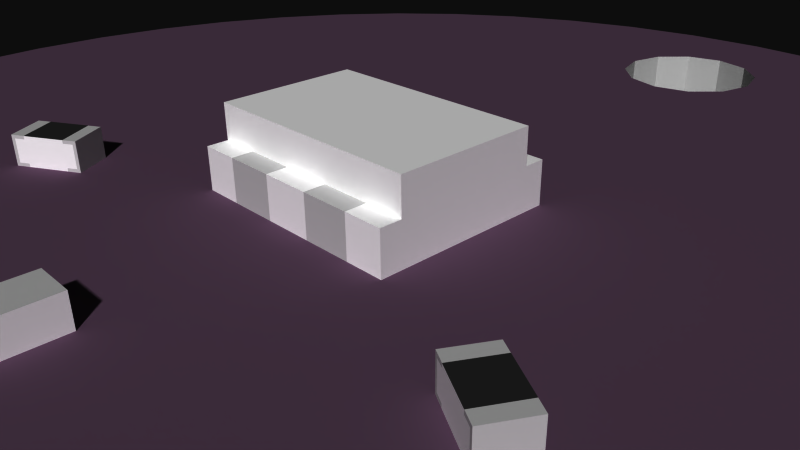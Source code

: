 # Source: SparkFun_LilyPad_Tricolor-LED.blend  (saved by Blender 2.72.0; exported with 4.5.12 LTS)
import bpy
from mathutils import Matrix  # noqa: F401  (used for matrix-valued properties, if any)

bpy.ops.wm.read_factory_settings(use_empty=True)
scene = bpy.context.scene
scene.name = 'Scene'

# ---- collections
col_collection_1 = bpy.data.collections.new('Collection 1'); scene.collection.children.link(col_collection_1)

# ---- materials (node trees are filled in below, after node groups)
mat_frontcolor = bpy.data.materials.new('FrontColor')
mat_frontcolor.alpha_threshold = 0.0
mat_frontcolor.use_transparent_shadow = False
mat_frontcolor.diffuse_color = (1.0, 1.0, 1.0, 1.0)
mat_frontcolor.specular_color = (0.33, 0.33, 0.33)
mat_frontcolor.roughness = 0.5
mat_m_0131_silver = bpy.data.materials.new('M_0131_Silver')
mat_m_0131_silver.alpha_threshold = 0.0
mat_m_0131_silver.use_transparent_shadow = False
mat_m_0131_silver.diffuse_color = (0.7529, 0.7529, 0.7529, 1.0)
mat_m_0131_silver.specular_color = (0.33, 0.33, 0.33)
mat_m_0131_silver.roughness = 0.5
mat_m_0128_white = bpy.data.materials.new('M_0128_White')
mat_m_0128_white.alpha_threshold = 0.0
mat_m_0128_white.use_transparent_shadow = False
mat_m_0128_white.diffuse_color = (1.0, 1.0, 1.0, 1.0)
mat_m_0128_white.specular_color = (0.33, 0.33, 0.33)
mat_m_0128_white.roughness = 0.5
mat_m_0136_charcoal = bpy.data.materials.new('M_0136_Charcoal')
mat_m_0136_charcoal.alpha_threshold = 0.0
mat_m_0136_charcoal.use_transparent_shadow = False
mat_m_0136_charcoal.diffuse_color = (0.1373, 0.1373, 0.1373, 1.0)
mat_m_0136_charcoal.specular_color = (0.33, 0.33, 0.33)
mat_m_0136_charcoal.roughness = 0.5
mat_sparkfun_lilypad_tricolor_led_bottom_board = bpy.data.materials.new('SparkFun_LilyPad_Tricolor_LED_bottom_board')
mat_sparkfun_lilypad_tricolor_led_bottom_board.alpha_threshold = 0.0
mat_sparkfun_lilypad_tricolor_led_bottom_board.use_transparent_shadow = False
mat_sparkfun_lilypad_tricolor_led_bottom_board.diffuse_color = (0.3216, 0.2235, 0.3098, 1.0)
mat_sparkfun_lilypad_tricolor_led_bottom_board.specular_color = (0.33, 0.33, 0.33)
mat_sparkfun_lilypad_tricolor_led_bottom_board.roughness = 0.5
mat_sparkfun_lilypad_tricolor_led_top_board = bpy.data.materials.new('SparkFun_LilyPad_Tricolor_LED_top_board')
mat_sparkfun_lilypad_tricolor_led_top_board.alpha_threshold = 0.0
mat_sparkfun_lilypad_tricolor_led_top_board.use_transparent_shadow = False
mat_sparkfun_lilypad_tricolor_led_top_board.diffuse_color = (0.3412, 0.251, 0.3333, 1.0)
mat_sparkfun_lilypad_tricolor_led_top_board.specular_color = (0.33, 0.33, 0.33)
mat_sparkfun_lilypad_tricolor_led_top_board.roughness = 0.5
mat_mat_board = bpy.data.materials.new('mat_board')
mat_mat_board.alpha_threshold = 0.0
mat_mat_board.use_transparent_shadow = False
mat_mat_board.diffuse_color = (0.251, 0.1412, 0.2392, 1.0)
mat_mat_board.specular_color = (0.33, 0.33, 0.33)
mat_mat_board.roughness = 0.5
mat_element = bpy.data.materials.new('element')
mat_element.alpha_threshold = 0.0
mat_element.use_transparent_shadow = False
mat_element.diffuse_color = (0.7529, 0.7529, 0.7529, 1.0)
mat_element.specular_color = (0.33, 0.33, 0.33)
mat_element.roughness = 0.5

# ---- material node trees

# ---- world
world_world = bpy.data.worlds.new('World'); scene.world = world_world
world_world.color = (0.05088, 0.05088, 0.05088)
world_world.use_sun_shadow = False
world_world.sun_shadow_jitter_overblur = 0.0
world_world.cycles.sampling_method = 'MANUAL'
world_world.cycles.sample_map_resolution = 256

# ---- cameras
cam_camera = bpy.data.cameras.new('Camera')
cam_camera.clip_end = 100.0
cam_camera.lens = 35.0
cam_camera.sensor_width = 32.0
cam_camera.sensor_height = 18.0
cam_camera.ortho_scale = 7.314
cam_camera.dof.focus_distance = 0.0
cam_camera.dof.aperture_fstop = 128.0

# ---- meshes
me_mesh5_g_0402_res3_model = bpy.data.meshes.new('Mesh5 G_0402_RES3 Model')
me_mesh5_g_0402_res3_model.from_pydata([(4.305, 1.25, 2.149), (4.478, 1.25, 2.249), (4.478, 0.8, 2.249), (4.305, 0.8, 2.149), (4.305, 0.85, 2.149), (4.435, 0.85, 2.224), (4.435, 1.2, 2.224), (4.305, 1.2, 2.149), (4.015, 1.25, 2.651), (4.188, 1.25, 2.751), (3.785, 1.25, 1.849), (3.495, 1.25, 2.351), (3.785, 0.8, 1.849), (3.785, 0.85, 1.849), (3.655, 0.85, 1.774), (3.655, 1.2, 1.774), (3.785, 1.2, 1.849), (4.015, 0.8, 2.651), (3.495, 0.8, 2.351), (3.495, 1.2, 2.351), (3.365, 1.2, 2.276), (3.365, 0.85, 2.276), (3.495, 0.85, 2.351), (4.015, 0.85, 2.651), (4.145, 0.85, 2.726), (4.145, 1.2, 2.726), (4.015, 1.2, 2.651), (3.322, 1.25, 2.251), (3.322, 0.8, 2.251), (3.612, 1.25, 1.749), (3.612, 0.8, 1.749), (4.188, 0.8, 2.751)], [], [(0, 8, 9, 1), (0, 10, 11, 8), (17, 18, 12, 3), (27, 11, 10, 29), (30, 12, 18, 28), (28, 27, 29, 30), (31, 17, 3, 2), (31, 2, 1, 9), (25, 24, 23, 17, 31, 9, 8, 26), (1, 2, 3, 4, 5, 6, 7, 0), (27, 28, 18, 22, 21, 20, 19, 11), (12, 30, 29, 10, 16, 15, 14, 13), (7, 6, 5, 4, 3, 12, 13, 14, 15, 16, 10, 0), (25, 26, 8, 11, 19, 20, 21, 22, 18, 17, 23, 24)])
me_mesh5_g_0402_res3_model.polygons.foreach_set('material_index', [1, 3, 3, 1, 1, 1, 1, 1, 1, 1, 1, 1, 2, 0])
_uv = me_mesh5_g_0402_res3_model.uv_layers.new(name='UVMap')
_uv.uv.foreach_set('vector', [-11.81, -11.42, -11.81, 11.42, -19.68, 11.42, -19.68, -11.42, -11.81, -11.42, 11.81, -11.42, 11.81, 11.42, -11.81, 11.42, 11.81, 11.42, -11.81, 11.42, -11.81, -11.42, 11.81, -11.42, 19.68, 11.42, 11.81, 11.42, 11.81, -11.42, 19.68, -11.42, -19.68, -11.42, -11.81, -11.42, -11.81, 11.42, -19.68, 11.42, 11.42, 0.0, 11.42, 17.72, -11.42, 17.72, -11.42, 0.0, 19.68, 11.42, 11.81, 11.42, 11.81, -11.42, 19.68, -11.42, -11.42, 0.0, 11.42, 0.0, 11.42, 17.72, -11.42, 17.72, 17.72, 15.75, 17.72, 1.969, 11.81, 1.969, 11.81, 0.0, 19.68, 0.0, 19.68, 17.72, 11.81, 17.72, 11.81, 15.75, -19.68, 17.72, -19.68, 0.0, -11.81, 0.0, -11.81, 1.969, -17.72, 1.969, -17.72, 15.75, -11.81, 15.75, -11.81, 17.72, -19.68, 17.72, -19.68, 0.0, -11.81, 0.0, -11.81, 1.969, -17.72, 1.969, -17.72, 15.75, -11.81, 15.75, -11.81, 17.72, 11.81, 0.0, 19.68, 0.0, 19.68, 17.72, 11.81, 17.72, 11.81, 15.75, 17.72, 15.75, 17.72, 1.969, 11.81, 1.969, -11.81, 15.75, -17.72, 15.75, -17.72, 1.969, -11.81, 1.969, -11.81, 0.0, 11.81, 0.0, 11.81, 1.969, 17.72, 1.969, 17.72, 15.75, 11.81, 15.75, 11.81, 17.72, -11.81, 17.72, 17.72, 15.75, 11.81, 15.75, 11.81, 17.72, -11.81, 17.72, -11.81, 15.75, -17.72, 15.75, -17.72, 1.969, -11.81, 1.969, -11.81, -1.159e-30, 11.81, -1.159e-30, 11.81, 1.969, 17.72, 1.969])
me_mesh5_g_0402_res3_model.materials.append(mat_frontcolor)
me_mesh5_g_0402_res3_model.materials.append(mat_m_0131_silver)
me_mesh5_g_0402_res3_model.materials.append(mat_m_0128_white)
me_mesh5_g_0402_res3_model.materials.append(mat_m_0136_charcoal)
me_mesh5_g_0402_res3_model.use_remesh_preserve_volume = False
me_mesh5_g_0402_res3_model.use_remesh_preserve_attributes = False
me_mesh5_g_0402_res3_model.use_mirror_vertex_groups = False
me_mesh5_g_0402_res3_model.update()
me_mesh1_pcbgroup_model = bpy.data.meshes.new('Mesh1 pcbgroup Model')
me_mesh1_pcbgroup_model.from_pydata([(3.827, 0.8, 9.239), (2.588, 0.8, 9.659), (2.588, -0.8, 9.659), (3.827, -0.8, 9.239), (3.827, 0.8, -9.239), (2.588, 0.8, -9.659), (1.305, 0.8, 9.914), (1.305, 0.8, -9.914), (1.1, 0.8, -7.493), (1.1, 0.8, 7.493), (0.9526, 0.8, 8.043), (0.55, 0.8, 8.446), (7.219e-15, 0.8, 10.0), (0.0, 0.8, 8.593), (-0.55, 0.8, 8.446), (-0.9526, 0.8, 8.043), (-1.305, 0.8, 9.914), (-1.1, 0.8, 7.493), (-0.9526, -0.8, 8.043), (-1.1, -0.8, 7.493), (-0.55, -0.8, 8.446), (0.0, -0.8, 8.593), (0.55, -0.8, 8.446), (0.9526, -0.8, 8.043), (1.1, -0.8, 7.493), (0.9526, 0.8, 6.943), (0.9526, -0.8, 6.943), (0.9526, 0.8, -6.943), (0.55, 0.8, 6.54), (0.55, 0.8, -6.54), (0.0, 0.8, -6.393), (0.0, 0.8, 6.393), (-0.55, 0.8, -6.54), (-0.55, 0.8, 6.54), (-0.9526, 0.8, -6.943), (-0.9526, 0.8, 6.943), (-1.1, 0.8, -7.493), (-1.305, 0.8, -9.914), (-2.588, 0.8, 9.659), (-2.588, 0.8, -9.659), (-3.827, 0.8, 9.239), (-3.827, 0.8, -9.239), (-5.0, 0.8, 8.66), (-5.0, 0.8, -8.66), (-5.402, 0.8, 3.759), (-5.549, 0.8, 4.309), (-5.952, 0.8, 4.712), (-6.088, 0.8, 7.934), (-6.502, 0.8, 4.859), (-7.052, 0.8, 4.712), (-7.071, 0.8, 7.071), (-7.455, 0.8, 4.309), (-7.602, 0.8, 3.759), (-7.934, 0.8, 6.088), (-7.071, 0.8, -7.071), (-7.934, 0.8, -6.088), (-8.66, 0.8, 5.0), (-8.66, 0.8, -5.0), (-9.239, 0.8, 3.827), (-9.239, 0.8, -3.827), (-9.659, 0.8, 2.588), (-9.659, 0.8, -2.588), (-9.914, 0.8, -1.305), (-9.914, 0.8, 1.305), (-10.0, 0.8, 7.219e-15), (-9.914, -0.8, -1.305), (-10.0, -0.8, 7.219e-15), (-9.659, -0.8, -2.588), (-9.239, -0.8, -3.827), (-8.66, -0.8, -5.0), (-7.934, -0.8, -6.088), (-7.071, -0.8, -7.071), (-6.088, 0.8, -7.934), (-6.088, -0.8, -7.934), (-7.052, 0.8, 2.806), (-7.455, 0.8, 3.209), (-7.602, -0.8, 3.759), (-7.455, -0.8, 3.209), (-7.455, -0.8, 4.309), (-7.052, -0.8, 4.712), (-6.502, -0.8, 4.859), (-5.952, -0.8, 4.712), (-5.549, -0.8, 4.309), (-5.402, -0.8, 3.759), (-5.549, 0.8, 3.209), (-5.549, -0.8, 3.209), (-5.952, 0.8, 2.806), (-6.502, 0.8, 2.659), (-7.052, -0.8, 2.806), (-6.502, -0.8, 2.659), (-7.934, -0.8, 6.088), (-8.66, -0.8, 5.0), (-9.239, -0.8, 3.827), (-9.659, -0.8, 2.588), (-9.914, -0.8, 1.305), (-7.071, -0.8, 7.071), (-6.088, -0.8, 7.934), (-5.0, -0.8, 8.66), (-5.0, -0.8, -8.66), (-5.952, -0.8, 2.806), (-3.827, -0.8, -9.239), (-2.588, -0.8, -9.659), (-1.305, -0.8, -9.914), (-1.444e-14, 0.8, -10.0), (-1.444e-14, -0.8, -10.0), (-0.9526, 0.8, -8.043), (-1.1, -0.8, -7.493), (-0.9526, -0.8, -8.043), (-0.9526, -0.8, -6.943), (-0.55, -0.8, -6.54), (0.0, -0.8, -6.393), (0.55, -0.8, -6.54), (0.9526, -0.8, -6.943), (1.1, -0.8, -7.493), (0.9526, 0.8, -8.043), (0.9526, -0.8, -8.043), (0.55, 0.8, -8.446), (0.0, 0.8, -8.593), (-0.55, 0.8, -8.446), (-0.55, -0.8, -8.446), (-1.305, -0.8, 9.914), (-2.588, -0.8, 9.659), (-3.827, -0.8, 9.239), (7.219e-15, -0.8, 10.0), (-0.9526, -0.8, 6.943), (-0.55, -0.8, 6.54), (0.0, -0.8, 6.393), (0.55, -0.8, 6.54), (1.305, -0.8, -9.914), (0.55, -0.8, -8.446), (0.0, -0.8, -8.593), (2.588, -0.8, -9.659), (3.827, -0.8, -9.239), (5.0, 0.8, -8.66), (5.0, -0.8, -8.66), (5.0, 0.8, 8.66), (5.0, -0.8, 8.66), (1.305, -0.8, 9.914), (6.088, -0.8, -7.934), (6.088, 0.8, -7.934), (5.402, 0.8, 3.759), (6.088, 0.8, 7.934), (5.549, 0.8, 4.309), (5.952, 0.8, 4.712), (6.502, 0.8, 4.859), (7.071, 0.8, 7.071), (6.088, -0.8, 7.934), (7.071, -0.8, 7.071), (5.402, -0.8, 3.759), (5.549, -0.8, 4.309), (5.952, -0.8, 4.712), (6.502, -0.8, 4.859), (7.052, 0.8, 4.712), (7.052, -0.8, 4.712), (7.455, 0.8, 4.309), (7.934, 0.8, 6.088), (7.934, -0.8, 6.088), (7.455, -0.8, 4.309), (7.602, 0.8, 3.759), (7.602, -0.8, 3.759), (7.934, 0.8, -6.088), (8.66, 0.8, -5.0), (8.66, 0.8, 5.0), (8.66, -0.8, 5.0), (8.66, -0.8, -5.0), (7.934, -0.8, -6.088), (7.455, -0.8, 3.209), (7.071, -0.8, -7.071), (7.052, -0.8, 2.806), (6.502, -0.8, 2.659), (5.952, -0.8, 2.806), (5.549, -0.8, 3.209), (5.549, 0.8, 3.209), (5.952, 0.8, 2.806), (6.502, 0.8, 2.659), (7.071, 0.8, -7.071), (7.052, 0.8, 2.806), (7.455, 0.8, 3.209), (9.239, 0.8, -3.827), (9.239, -0.8, -3.827), (9.239, 0.8, 3.827), (9.239, -0.8, 3.827), (9.659, -0.8, -2.588), (9.659, 0.8, -2.588), (9.659, 0.8, 2.588), (9.659, -0.8, 2.588), (9.914, -0.8, -1.305), (9.914, 0.8, -1.305), (9.914, 0.8, 1.305), (9.914, -0.8, 1.305), (10.0, -0.8, -1.588e-14), (10.0, 0.8, -1.588e-14)], [], [(0, 1, 2, 3), (1, 0, 4), (5, 1, 4), (5, 6, 1), (7, 6, 5), (8, 6, 7), (9, 6, 8), (10, 6, 9), (11, 6, 10), (11, 12, 6), (13, 12, 11), (14, 12, 13), (15, 12, 14), (15, 16, 12), (16, 15, 17), (17, 15, 18, 19), (15, 14, 20, 18), (14, 13, 21, 20), (13, 11, 22, 21), (11, 10, 23, 22), (10, 9, 24, 23), (9, 25, 26, 24), (27, 25, 9), (27, 28, 25), (29, 28, 27), (30, 28, 29), (30, 31, 28), (32, 31, 30), (32, 33, 31), (34, 33, 32), (34, 35, 33), (36, 35, 34), (35, 36, 17), (36, 16, 17), (37, 16, 36), (37, 38, 16), (39, 38, 37), (39, 40, 38), (41, 40, 39), (41, 42, 40), (43, 42, 41), (44, 42, 43), (45, 42, 44), (46, 42, 45), (46, 47, 42), (48, 47, 46), (49, 47, 48), (49, 50, 47), (51, 50, 49), (52, 50, 51), (50, 52, 53), (54, 53, 52), (55, 53, 54), (55, 56, 53), (57, 56, 55), (57, 58, 56), (59, 58, 57), (59, 60, 58), (61, 60, 59), (62, 60, 61), (62, 63, 60), (63, 62, 64), (64, 62, 65, 66), (62, 61, 67, 65), (61, 59, 68, 67), (59, 57, 69, 68), (57, 55, 70, 69), (55, 54, 71, 70), (54, 72, 73, 71), (54, 74, 72), (54, 75, 74), (54, 52, 75), (75, 52, 76, 77), (52, 51, 78, 76), (51, 49, 79, 78), (49, 48, 80, 79), (48, 46, 81, 80), (46, 45, 82, 81), (45, 44, 83, 82), (44, 84, 85, 83), (43, 84, 44), (43, 86, 84), (72, 86, 43), (72, 87, 86), (72, 74, 87), (87, 74, 88, 89), (74, 75, 77, 88), (77, 71, 88), (76, 71, 77), (90, 71, 76), (90, 70, 71), (91, 70, 90), (91, 69, 70), (92, 69, 91), (92, 68, 69), (93, 68, 92), (93, 67, 68), (94, 67, 93), (94, 65, 67), (65, 94, 66), (63, 64, 66, 94), (60, 63, 94, 93), (58, 60, 93, 92), (56, 58, 92, 91), (53, 56, 91, 90), (50, 53, 90, 95), (76, 95, 90), (95, 76, 78), (95, 78, 79), (95, 79, 96), (96, 79, 80), (96, 80, 81), (96, 81, 97), (97, 81, 82), (97, 82, 83), (97, 83, 98), (85, 98, 83), (99, 98, 85), (99, 73, 98), (89, 73, 99), (88, 73, 89), (88, 71, 73), (86, 87, 89, 99), (84, 86, 99, 85), (72, 43, 98, 73), (43, 41, 100, 98), (41, 39, 101, 100), (39, 37, 102, 101), (37, 103, 104, 102), (37, 105, 103), (37, 36, 105), (105, 36, 106, 107), (36, 34, 108, 106), (34, 32, 109, 108), (32, 30, 110, 109), (30, 29, 111, 110), (29, 27, 112, 111), (27, 8, 113, 112), (27, 9, 8), (8, 114, 115, 113), (7, 114, 8), (7, 116, 114), (7, 117, 116), (103, 117, 7), (103, 118, 117), (103, 105, 118), (118, 105, 107, 119), (107, 104, 119), (107, 102, 104), (106, 102, 107), (120, 102, 106), (121, 102, 120), (121, 101, 102), (122, 101, 121), (122, 100, 101), (97, 100, 122), (97, 98, 100), (40, 42, 97, 122), (42, 47, 96, 97), (47, 50, 95, 96), (38, 40, 122, 121), (16, 38, 121, 120), (12, 16, 120, 123), (120, 18, 123), (18, 120, 19), (19, 120, 106), (108, 19, 106), (19, 108, 124), (124, 108, 109), (124, 109, 125), (125, 109, 110), (125, 110, 126), (126, 110, 111), (126, 111, 127), (127, 111, 112), (127, 112, 26), (26, 112, 113), (26, 113, 24), (113, 128, 24), (115, 128, 113), (129, 128, 115), (130, 128, 129), (130, 104, 128), (119, 104, 130), (117, 118, 119, 130), (116, 117, 130, 129), (114, 116, 129, 115), (103, 7, 128, 104), (7, 5, 131, 128), (5, 4, 132, 131), (4, 133, 134, 132), (4, 0, 133), (133, 0, 135), (135, 0, 3, 136), (3, 134, 136), (3, 132, 134), (2, 132, 3), (2, 131, 132), (137, 131, 2), (137, 128, 131), (137, 24, 128), (137, 23, 24), (137, 22, 23), (123, 22, 137), (123, 21, 22), (123, 20, 21), (123, 18, 20), (6, 12, 123, 137), (1, 6, 137, 2), (136, 134, 138), (133, 139, 138, 134), (133, 135, 139), (139, 135, 140), (141, 140, 135), (140, 141, 142), (142, 141, 143), (143, 141, 144), (144, 141, 145), (145, 141, 146, 147), (141, 135, 136, 146), (148, 146, 136), (146, 148, 149), (140, 142, 149, 148), (142, 143, 150, 149), (143, 144, 151, 150), (144, 152, 153, 151), (144, 145, 152), (152, 145, 154), (154, 145, 155), (155, 145, 147, 156), (147, 157, 156), (147, 153, 157), (147, 151, 153), (146, 151, 147), (146, 150, 151), (146, 149, 150), (152, 154, 157, 153), (154, 158, 159, 157), (154, 155, 158), (158, 155, 160), (160, 155, 161), (161, 155, 162), (162, 155, 156, 163), (156, 164, 163), (156, 165, 164), (156, 159, 165), (156, 157, 159), (166, 165, 159), (166, 167, 165), (168, 167, 166), (169, 167, 168), (169, 138, 167), (170, 138, 169), (171, 138, 170), (148, 138, 171), (136, 138, 148), (172, 140, 148, 171), (139, 140, 172), (139, 172, 173), (173, 172, 171, 170), (174, 173, 170, 169), (139, 173, 174), (139, 174, 175), (175, 174, 176), (176, 174, 169, 168), (177, 176, 168, 166), (175, 176, 177), (175, 177, 160), (160, 177, 158), (158, 177, 166, 159), (175, 160, 165, 167), (160, 161, 164, 165), (161, 178, 179, 164), (161, 162, 178), (178, 162, 180), (180, 162, 163, 181), (163, 179, 181), (163, 164, 179), (181, 179, 182), (178, 183, 182, 179), (178, 180, 183), (183, 180, 184), (184, 180, 181, 185), (181, 182, 185), (185, 182, 186), (183, 187, 186, 182), (183, 184, 187), (187, 184, 188), (188, 184, 185, 189), (185, 186, 189), (189, 186, 190), (187, 191, 190, 186), (187, 188, 191), (191, 188, 189, 190), (139, 175, 167, 138), (25, 28, 127, 26), (28, 31, 126, 127), (31, 33, 125, 126), (33, 35, 124, 125), (35, 17, 19, 124)])
me_mesh1_pcbgroup_model.polygons.foreach_set('material_index', [2, 1, 1, 1, 1, 1, 1, 1, 1, 1, 1, 1, 1, 1, 1, 3, 3, 3, 3, 3, 3, 3, 1, 1, 1, 1, 1, 1, 1, 1, 1, 1, 1, 1, 1, 1, 1, 1, 1, 1, 1, 1, 1, 1, 1, 1, 1, 1, 1, 1, 1, 1, 1, 1, 1, 1, 1, 1, 1, 1, 1, 1, 2, 2, 2, 2, 2, 2, 2, 1, 1, 1, 3, 3, 3, 3, 3, 3, 3, 3, 1, 1, 1, 1, 1, 3, 3, 0, 0, 0, 0, 0, 0, 0, 0, 0, 0, 0, 0, 0, 2, 2, 2, 2, 2, 2, 0, 0, 0, 0, 0, 0, 0, 0, 0, 0, 0, 0, 0, 0, 0, 0, 3, 3, 2, 2, 2, 2, 2, 1, 1, 3, 3, 3, 3, 3, 3, 3, 1, 3, 1, 1, 1, 1, 1, 1, 3, 0, 0, 0, 0, 0, 0, 0, 0, 0, 0, 2, 2, 2, 2, 2, 2, 0, 0, 0, 0, 0, 0, 0, 0, 0, 0, 0, 0, 0, 0, 0, 0, 0, 0, 0, 0, 0, 3, 3, 3, 2, 2, 2, 2, 1, 1, 2, 0, 0, 0, 0, 0, 0, 0, 0, 0, 0, 0, 0, 0, 2, 2, 0, 2, 1, 1, 1, 1, 1, 1, 1, 2, 2, 0, 0, 3, 3, 3, 3, 1, 1, 1, 2, 0, 0, 0, 0, 0, 0, 3, 3, 1, 1, 1, 1, 2, 0, 0, 0, 0, 0, 0, 0, 0, 0, 0, 0, 0, 0, 3, 1, 1, 3, 3, 1, 1, 1, 3, 3, 1, 1, 1, 3, 2, 2, 2, 1, 1, 2, 0, 0, 0, 2, 1, 1, 2, 0, 0, 2, 1, 1, 2, 0, 0, 2, 1, 2, 2, 3, 3, 3, 3, 3])
_uv = me_mesh1_pcbgroup_model.uv_layers.new(name='UVMap')
_uv.uv.foreach_set('vector', [525.1, 62.99, 473.6, 62.99, 473.6, 1.176e-30, 525.1, 1.176e-30, 0.6294, 0.01704, 0.6913, 0.03806, 0.6913, 0.9619, 0.6294, 0.983, 0.6294, 0.01704, 0.6913, 0.9619, 0.6294, 0.983, 0.5653, 0.004278, 0.6294, 0.01704, 0.5653, 0.9957, 0.5653, 0.004278, 0.6294, 0.983, 0.555, 0.8747, 0.5653, 0.004278, 0.5653, 0.9957, 0.555, 0.1253, 0.5653, 0.004278, 0.555, 0.8747, 0.5476, 0.09785, 0.5653, 0.004278, 0.555, 0.1253, 0.5275, 0.07772, 0.5653, 0.004278, 0.5476, 0.09785, 0.5275, 0.07772, 0.5, 5.125e-34, 0.5653, 0.004278, 0.5, 0.07035, 0.5, 5.125e-34, 0.5275, 0.07772, 0.4725, 0.07772, 0.5, 5.125e-34, 0.5, 0.07035, 0.4524, 0.09785, 0.5, 5.125e-34, 0.4725, 0.07772, 0.4524, 0.09785, 0.4347, 0.004278, 0.5, 5.125e-34, 0.4347, 0.004278, 0.4524, 0.09785, 0.445, 0.1253, 4.649, 62.99, -17.77, 62.99, -17.77, 0.0, 4.649, 0.0, -197.4, 62.99, -219.8, 62.99, -219.8, 0.0, -197.4, 0.0, -343.5, 62.99, -365.9, 62.99, -365.9, 0.0, -343.5, 0.0, -394.6, 62.99, -417.0, 62.99, -417.0, 0.0, -394.6, 0.0, -337.0, 62.99, -359.4, 62.99, -359.4, 0.0, -337.0, 0.0, -186.0, 62.99, -208.4, 62.99, -208.4, 0.0, -186.0, 0.0, 17.77, 62.99, -4.649, 62.99, -4.649, 0.0, 17.77, 0.0, 0.5476, 0.8472, 0.5476, 0.1529, 0.555, 0.1253, 0.5476, 0.8472, 0.5275, 0.173, 0.5476, 0.1529, 0.5275, 0.827, 0.5275, 0.173, 0.5476, 0.8472, 0.5, 0.8196, 0.5275, 0.173, 0.5275, 0.827, 0.5, 0.8196, 0.5, 0.1804, 0.5275, 0.173, 0.4725, 0.827, 0.5, 0.1804, 0.5, 0.8196, 0.4725, 0.827, 0.4725, 0.173, 0.5, 0.1804, 0.4524, 0.8472, 0.4725, 0.173, 0.4725, 0.827, 0.4524, 0.8472, 0.4524, 0.1529, 0.4725, 0.173, 0.445, 0.8747, 0.4524, 0.1529, 0.4524, 0.8472, 0.4524, 0.1529, 0.445, 0.8747, 0.445, 0.1253, 0.445, 0.8747, 0.4347, 0.004278, 0.445, 0.1253, 0.4347, 0.9957, 0.4347, 0.004278, 0.445, 0.8747, 0.4347, 0.9957, 0.3706, 0.01704, 0.4347, 0.004278, 0.3706, 0.983, 0.3706, 0.01704, 0.4347, 0.9957, 0.3706, 0.983, 0.3087, 0.03806, 0.3706, 0.01704, 0.3087, 0.9619, 0.3087, 0.03806, 0.3706, 0.983, 0.3087, 0.9619, 0.25, 0.06699, 0.3087, 0.03806, 0.25, 0.933, 0.25, 0.06699, 0.3087, 0.9619, 0.2299, 0.3121, 0.25, 0.06699, 0.25, 0.933, 0.2225, 0.2846, 0.25, 0.06699, 0.2299, 0.3121, 0.2024, 0.2644, 0.25, 0.06699, 0.2225, 0.2846, 0.2024, 0.2644, 0.1956, 0.1033, 0.25, 0.06699, 0.1749, 0.2571, 0.1956, 0.1033, 0.2024, 0.2644, 0.1474, 0.2644, 0.1956, 0.1033, 0.1749, 0.2571, 0.1474, 0.2644, 0.1464, 0.1464, 0.1956, 0.1033, 0.1273, 0.2846, 0.1464, 0.1464, 0.1474, 0.2644, 0.1199, 0.3121, 0.1464, 0.1464, 0.1273, 0.2846, 0.1464, 0.1464, 0.1199, 0.3121, 0.1033, 0.1956, 0.1464, 0.8536, 0.1033, 0.1956, 0.1199, 0.3121, 0.1033, 0.8044, 0.1033, 0.1956, 0.1464, 0.8536, 0.1033, 0.8044, 0.06699, 0.25, 0.1033, 0.1956, 0.06699, 0.75, 0.06699, 0.25, 0.1033, 0.8044, 0.06699, 0.75, 0.03806, 0.3087, 0.06699, 0.25, 0.03806, 0.6913, 0.03806, 0.3087, 0.06699, 0.75, 0.03806, 0.6913, 0.01704, 0.3706, 0.03806, 0.3087, 0.01704, 0.6294, 0.01704, 0.3706, 0.03806, 0.6913, 0.004278, 0.5653, 0.01704, 0.3706, 0.01704, 0.6294, 0.004278, 0.5653, 0.004278, 0.4347, 0.01704, 0.3706, 0.004278, 0.4347, 0.004278, 0.5653, -4.864e-34, 0.5, -392.9, 62.99, -444.4, 62.99, -444.4, -1.67e-31, -392.9, -1.67e-31, -437.2, 62.99, -488.7, 62.99, -488.7, -6.025e-31, -437.2, -6.025e-31, -473.6, 62.99, -525.1, 62.99, -525.1, -1.146e-30, -473.6, -1.146e-30, -501.5, 62.99, -553.0, 62.99, -553.0, -1.772e-30, -501.5, -1.772e-30, -520.3, 62.99, -571.8, 62.99, -571.8, -2.449e-30, -520.3, -2.449e-30, -529.8, 62.99, -581.3, 62.99, -581.3, -3.135e-30, -529.8, -3.135e-30, -529.8, 62.99, -581.3, 62.99, -581.3, -3.788e-30, -529.8, -3.788e-30, 0.1464, 0.8536, 0.1474, 0.3597, 0.1956, 0.8967, 0.1464, 0.8536, 0.1273, 0.3395, 0.1474, 0.3597, 0.1464, 0.8536, 0.1199, 0.3121, 0.1273, 0.3395, 284.2, 62.99, 261.8, 62.99, 261.8, 0.0, 284.2, 0.0, 212.9, 62.99, 190.5, 62.99, 190.5, 0.0, 212.9, 0.0, 87.57, 62.99, 65.15, 62.99, 65.15, 0.0, 87.57, 0.0, -58.22, 62.99, -80.64, 62.99, -80.64, 0.0, -58.22, 0.0, -185.4, 62.99, -207.8, 62.99, -207.8, 0.0, -185.4, 0.0, -259.9, 62.99, -282.3, 62.99, -282.3, 0.0, -259.9, 0.0, -261.8, 62.99, -284.2, 62.99, -284.2, 0.0, -261.8, 0.0, -190.5, 62.99, -212.9, 62.99, -212.9, 0.0, -190.5, 0.0, 0.25, 0.933, 0.2225, 0.3395, 0.2299, 0.3121, 0.25, 0.933, 0.2024, 0.3597, 0.2225, 0.3395, 0.1956, 0.8967, 0.2024, 0.3597, 0.25, 0.933, 0.1956, 0.8967, 0.1749, 0.367, 0.2024, 0.3597, 0.1956, 0.8967, 0.1474, 0.3597, 0.1749, 0.367, 207.8, 62.99, 185.4, 62.99, 185.4, 0.0, 207.8, 0.0, 282.3, 62.99, 259.9, 62.99, 259.9, 0.0, 282.3, 0.0, -0.1273, 0.3395, -0.1464, 0.8536, -0.1474, 0.3597, -0.1199, 0.3121, -0.1464, 0.8536, -0.1273, 0.3395, -0.1033, 0.1956, -0.1464, 0.8536, -0.1199, 0.3121, -0.1033, 0.1956, -0.1033, 0.8044, -0.1464, 0.8536, -0.06699, 0.25, -0.1033, 0.8044, -0.1033, 0.1956, -0.06699, 0.25, -0.06699, 0.75, -0.1033, 0.8044, -0.03806, 0.3087, -0.06699, 0.75, -0.06699, 0.25, -0.03806, 0.3087, -0.03806, 0.6913, -0.06699, 0.75, -0.01704, 0.3706, -0.03806, 0.6913, -0.03806, 0.3087, -0.01704, 0.3706, -0.01704, 0.6294, -0.03806, 0.6913, -0.004278, 0.4347, -0.01704, 0.6294, -0.01704, 0.3706, -0.004278, 0.4347, -0.004278, 0.5653, -0.01704, 0.6294, -0.004278, 0.5653, -0.004278, 0.4347, 0.0, 0.5, -341.4, 62.99, -392.9, 62.99, -392.9, 1.454e-31, -341.4, 1.454e-31, -283.6, 62.99, -335.1, 62.99, -335.1, 3.304e-31, -283.6, 3.304e-31, -220.5, 62.99, -272.0, 62.99, -272.0, 3.939e-31, -220.5, 3.939e-31, -153.2, 62.99, -204.7, 62.99, -204.7, 3.52e-31, -153.2, 3.52e-31, -82.87, 62.99, -134.4, 62.99, -134.4, 2.293e-31, -82.87, 2.293e-31, -10.67, 62.99, -62.16, 62.99, -62.16, 5.657e-32, -10.67, 5.657e-32, -0.1199, 0.3121, -0.1464, 0.1464, -0.1033, 0.1956, -0.1464, 0.1464, -0.1199, 0.3121, -0.1273, 0.2846, -0.1464, 0.1464, -0.1273, 0.2846, -0.1474, 0.2644, -0.1464, 0.1464, -0.1474, 0.2644, -0.1956, 0.1033, -0.1956, 0.1033, -0.1474, 0.2644, -0.1749, 0.2571, -0.1956, 0.1033, -0.1749, 0.2571, -0.2024, 0.2644, -0.1956, 0.1033, -0.2024, 0.2644, -0.25, 0.06699, -0.25, 0.06699, -0.2024, 0.2644, -0.2225, 0.2846, -0.25, 0.06699, -0.2225, 0.2846, -0.2299, 0.3121, -0.25, 0.06699, -0.2299, 0.3121, -0.25, 0.933, -0.2225, 0.3395, -0.25, 0.933, -0.2299, 0.3121, -0.2024, 0.3597, -0.25, 0.933, -0.2225, 0.3395, -0.2024, 0.3597, -0.1956, 0.8967, -0.25, 0.933, -0.1749, 0.367, -0.1956, 0.8967, -0.2024, 0.3597, -0.1474, 0.3597, -0.1956, 0.8967, -0.1749, 0.367, -0.1474, 0.3597, -0.1464, 0.8536, -0.1956, 0.8967, 80.64, 62.99, 58.22, 62.99, 58.22, 0.0, 80.64, 0.0, -65.15, 62.99, -87.57, 62.99, -87.57, 0.0, -65.15, 0.0, -520.3, 62.99, -571.8, 62.99, -571.8, -4.365e-30, -520.3, -4.365e-30, -501.5, 62.99, -553.0, 62.99, -553.0, -4.823e-30, -501.5, -4.823e-30, -473.6, 62.99, -525.1, 62.99, -525.1, -5.126e-30, -473.6, -5.126e-30, -437.2, 62.99, -488.7, 62.99, -488.7, -5.245e-30, -437.2, -5.245e-30, -392.9, 62.99, -444.4, 62.99, -444.4, -5.16e-30, -392.9, -5.16e-30, 0.4347, 0.9957, 0.4524, 0.9021, 0.5, 1.0, 0.4347, 0.9957, 0.445, 0.8747, 0.4524, 0.9021, 778.3, 62.99, 755.9, 62.99, 755.9, 0.0, 778.3, 0.0, 574.5, 62.99, 552.1, 62.99, 552.1, 0.0, 574.5, 0.0, 219.8, 62.99, 197.4, 62.99, 197.4, 0.0, 219.8, 0.0, -190.8, 62.99, -213.2, 62.99, -213.2, 0.0, -190.8, 0.0, -547.3, 62.99, -569.7, 62.99, -569.7, 0.0, -547.3, 0.0, -754.2, 62.99, -776.6, 62.99, -776.6, 0.0, -754.2, 0.0, -755.9, 62.99, -778.3, 62.99, -778.3, 0.0, -755.9, 0.0, 0.5476, 0.8472, 0.555, 0.1253, 0.555, 0.8747, -552.1, 62.99, -574.5, 62.99, -574.5, 0.0, -552.1, 0.0, 0.5653, 0.9957, 0.5476, 0.9021, 0.555, 0.8747, 0.5653, 0.9957, 0.5275, 0.9223, 0.5476, 0.9021, 0.5653, 0.9957, 0.5, 0.9297, 0.5275, 0.9223, 0.5, 1.0, 0.5, 0.9297, 0.5653, 0.9957, 0.5, 1.0, 0.4725, 0.9223, 0.5, 0.9297, 0.5, 1.0, 0.4524, 0.9021, 0.4725, 0.9223, 776.6, 62.99, 754.2, 62.99, 754.2, 0.0, 776.6, 0.0, -0.4524, 0.9021, -0.5, 1.0, -0.4725, 0.9223, -0.4524, 0.9021, -0.4347, 0.9957, -0.5, 1.0, -0.445, 0.8747, -0.4347, 0.9957, -0.4524, 0.9021, -0.4347, 0.004278, -0.4347, 0.9957, -0.445, 0.8747, -0.3706, 0.01704, -0.4347, 0.9957, -0.4347, 0.004278, -0.3706, 0.01704, -0.3706, 0.983, -0.4347, 0.9957, -0.3087, 0.03806, -0.3706, 0.983, -0.3706, 0.01704, -0.3087, 0.03806, -0.3087, 0.9619, -0.3706, 0.983, -0.25, 0.06699, -0.3087, 0.9619, -0.3087, 0.03806, -0.25, 0.06699, -0.25, 0.933, -0.3087, 0.9619, 204.7, 62.99, 153.2, 62.99, 153.2, -4.106e-31, 204.7, -4.106e-31, 134.4, 62.99, 82.87, 62.99, 82.87, -2.985e-31, 134.4, -2.985e-31, 62.16, 62.99, 10.67, 62.99, 10.67, -1.314e-31, 62.16, -1.314e-31, 272.0, 62.99, 220.5, 62.99, 220.5, -4.379e-31, 272.0, -4.379e-31, 335.1, 62.99, 283.6, 62.99, 283.6, -3.572e-31, 335.1, -3.572e-31, 392.9, 62.99, 341.4, 62.99, 341.4, -1.544e-31, 392.9, -1.544e-31, -0.4347, 0.004278, -0.4524, 0.09785, -0.5, 0.0, -0.4524, 0.09785, -0.4347, 0.004278, -0.445, 0.1253, -0.445, 0.1253, -0.4347, 0.004278, -0.445, 0.8747, -0.4524, 0.8472, -0.445, 0.1253, -0.445, 0.8747, -0.445, 0.1253, -0.4524, 0.8472, -0.4524, 0.1529, -0.4524, 0.1529, -0.4524, 0.8472, -0.4725, 0.827, -0.4524, 0.1529, -0.4725, 0.827, -0.4725, 0.173, -0.4725, 0.173, -0.4725, 0.827, -0.5, 0.8196, -0.4725, 0.173, -0.5, 0.8196, -0.5, 0.1804, -0.5, 0.1804, -0.5, 0.8196, -0.5275, 0.827, -0.5, 0.1804, -0.5275, 0.827, -0.5275, 0.173, -0.5275, 0.173, -0.5275, 0.827, -0.5476, 0.8472, -0.5275, 0.173, -0.5476, 0.8472, -0.5476, 0.1529, -0.5476, 0.1529, -0.5476, 0.8472, -0.555, 0.8747, -0.5476, 0.1529, -0.555, 0.8747, -0.555, 0.1253, -0.555, 0.8747, -0.5653, 0.9957, -0.555, 0.1253, -0.5476, 0.9021, -0.5653, 0.9957, -0.555, 0.8747, -0.5275, 0.9223, -0.5653, 0.9957, -0.5476, 0.9021, -0.5, 0.9297, -0.5653, 0.9957, -0.5275, 0.9223, -0.5, 0.9297, -0.5, 1.0, -0.5653, 0.9957, -0.4725, 0.9223, -0.5, 1.0, -0.5, 0.9297, 569.7, 62.99, 547.3, 62.99, 547.3, 0.0, 569.7, 0.0, 213.2, 62.99, 190.8, 62.99, 190.8, 0.0, 213.2, 0.0, -197.4, 62.99, -219.8, 62.99, -219.8, 0.0, -197.4, 0.0, -341.4, 62.99, -392.9, 62.99, -392.9, -4.864e-30, -341.4, -4.864e-30, -283.6, 62.99, -335.1, 62.99, -335.1, -4.362e-30, -283.6, -4.362e-30, -220.5, 62.99, -272.0, 62.99, -272.0, -3.668e-30, -220.5, -3.668e-30, -153.2, 62.99, -204.7, 62.99, -204.7, -2.812e-30, -153.2, -2.812e-30, 0.6913, 0.9619, 0.6913, 0.03806, 0.75, 0.933, 0.75, 0.933, 0.6913, 0.03806, 0.75, 0.06699, 553.0, 62.99, 501.5, 62.99, 501.5, 1.804e-30, 553.0, 1.804e-30, -0.6913, 0.03806, -0.75, 0.933, -0.75, 0.06699, -0.6913, 0.03806, -0.6913, 0.9619, -0.75, 0.933, -0.6294, 0.01704, -0.6913, 0.9619, -0.6913, 0.03806, -0.6294, 0.01704, -0.6294, 0.983, -0.6913, 0.9619, -0.5653, 0.004278, -0.6294, 0.983, -0.6294, 0.01704, -0.5653, 0.004278, -0.5653, 0.9957, -0.6294, 0.983, -0.5653, 0.004278, -0.555, 0.1253, -0.5653, 0.9957, -0.5653, 0.004278, -0.5476, 0.09785, -0.555, 0.1253, -0.5653, 0.004278, -0.5275, 0.07772, -0.5476, 0.09785, -0.5, 0.0, -0.5275, 0.07772, -0.5653, 0.004278, -0.5, 0.0, -0.5, 0.07035, -0.5275, 0.07772, -0.5, 0.0, -0.4725, 0.07772, -0.5, 0.07035, -0.5, 0.0, -0.4524, 0.09785, -0.4725, 0.07772, 444.4, 62.99, 392.9, 62.99, 392.9, 1.748e-31, 444.4, 1.748e-31, 488.7, 62.99, 437.2, 62.99, 437.2, 6.239e-31, 488.7, 6.239e-31, -0.75, 0.06699, -0.75, 0.933, -0.8044, 0.8967, -82.87, 62.99, -134.4, 62.99, -134.4, -1.829e-30, -82.87, -1.829e-30, 0.75, 0.933, 0.75, 0.06699, 0.8044, 0.8967, 0.8044, 0.8967, 0.75, 0.06699, 0.7701, 0.3121, 0.8044, 0.1033, 0.7701, 0.3121, 0.75, 0.06699, 0.7701, 0.3121, 0.8044, 0.1033, 0.7775, 0.2846, 0.7775, 0.2846, 0.8044, 0.1033, 0.7976, 0.2644, 0.7976, 0.2644, 0.8044, 0.1033, 0.8251, 0.2571, 0.8251, 0.2571, 0.8044, 0.1033, 0.8536, 0.1464, 581.3, 62.99, 529.8, 62.99, 529.8, 3.146e-30, 581.3, 3.146e-30, 571.8, 62.99, 520.3, 62.99, 520.3, 2.474e-30, 571.8, 2.474e-30, -0.7701, 0.3121, -0.8044, 0.1033, -0.75, 0.06699, -0.8044, 0.1033, -0.7701, 0.3121, -0.7775, 0.2846, 80.39, 62.99, 57.98, 62.99, 57.98, 0.0, 80.39, 0.0, -274.4, 62.99, -296.9, 62.99, -296.9, 0.0, -274.4, 0.0, -552.7, 62.99, -575.2, 62.99, -575.2, 0.0, -552.7, 0.0, -679.9, 62.99, -702.3, 62.99, -702.3, 0.0, -679.9, 0.0, 0.8251, 0.2571, 0.8536, 0.1464, 0.8526, 0.2644, 0.8526, 0.2644, 0.8536, 0.1464, 0.8727, 0.2846, 0.8727, 0.2846, 0.8536, 0.1464, 0.8967, 0.1956, 581.3, 62.99, 529.8, 62.99, 529.8, 3.775e-30, 581.3, 3.775e-30, -0.8536, 0.1464, -0.8727, 0.2846, -0.8967, 0.1956, -0.8536, 0.1464, -0.8526, 0.2644, -0.8727, 0.2846, -0.8536, 0.1464, -0.8251, 0.2571, -0.8526, 0.2644, -0.8044, 0.1033, -0.8251, 0.2571, -0.8536, 0.1464, -0.8044, 0.1033, -0.7976, 0.2644, -0.8251, 0.2571, -0.8044, 0.1033, -0.7775, 0.2846, -0.7976, 0.2644, -621.9, 62.99, -644.3, 62.99, -644.3, 0.0, -621.9, 0.0, -394.3, 62.99, -416.7, 62.99, -416.7, 0.0, -394.3, 0.0, 0.8727, 0.2846, 0.8967, 0.1956, 0.8801, 0.3121, 0.8801, 0.3121, 0.8967, 0.1956, 0.8967, 0.8044, 0.8967, 0.8044, 0.8967, 0.1956, 0.933, 0.75, 0.933, 0.75, 0.8967, 0.1956, 0.933, 0.25, 571.8, 62.99, 520.3, 62.99, 520.3, 4.32e-30, 571.8, 4.32e-30, -0.8967, 0.1956, -0.933, 0.75, -0.933, 0.25, -0.8967, 0.1956, -0.8967, 0.8044, -0.933, 0.75, -0.8967, 0.1956, -0.8801, 0.3121, -0.8967, 0.8044, -0.8967, 0.1956, -0.8727, 0.2846, -0.8801, 0.3121, -0.8727, 0.3395, -0.8967, 0.8044, -0.8801, 0.3121, -0.8727, 0.3395, -0.8536, 0.8536, -0.8967, 0.8044, -0.8526, 0.3597, -0.8536, 0.8536, -0.8727, 0.3395, -0.8251, 0.367, -0.8536, 0.8536, -0.8526, 0.3597, -0.8251, 0.367, -0.8044, 0.8967, -0.8536, 0.8536, -0.7976, 0.3597, -0.8044, 0.8967, -0.8251, 0.367, -0.7775, 0.3395, -0.8044, 0.8967, -0.7976, 0.3597, -0.7701, 0.3121, -0.8044, 0.8967, -0.7775, 0.3395, -0.75, 0.06699, -0.8044, 0.8967, -0.7701, 0.3121, 416.7, 62.99, 394.3, 62.99, 394.3, 0.0, 416.7, 0.0, 0.8044, 0.8967, 0.7701, 0.3121, 0.7775, 0.3395, 0.8044, 0.8967, 0.7775, 0.3395, 0.7976, 0.3597, 644.3, 62.99, 621.9, 62.99, 621.9, 0.0, 644.3, 0.0, 702.3, 62.99, 679.9, 62.99, 679.9, 0.0, 702.3, 0.0, 0.8044, 0.8967, 0.7976, 0.3597, 0.8251, 0.367, 0.8044, 0.8967, 0.8251, 0.367, 0.8536, 0.8536, 0.8536, 0.8536, 0.8251, 0.367, 0.8526, 0.3597, 575.2, 62.99, 552.7, 62.99, 552.7, 0.0, 575.2, 0.0, 296.9, 62.99, 274.4, 62.99, 274.4, 0.0, 296.9, 0.0, 0.8536, 0.8536, 0.8526, 0.3597, 0.8727, 0.3395, 0.8536, 0.8536, 0.8727, 0.3395, 0.8967, 0.8044, 0.8967, 0.8044, 0.8727, 0.3395, 0.8801, 0.3121, -57.98, 62.99, -80.39, 62.99, -80.39, 0.0, -57.98, 0.0, 62.16, 62.99, 10.67, 62.99, 10.67, 3.297e-31, 62.16, 3.297e-31, 134.4, 62.99, 82.87, 62.99, 82.87, 1.405e-30, 134.4, 1.405e-30, 204.7, 62.99, 153.2, 62.99, 153.2, 2.411e-30, 204.7, 2.411e-30, 0.933, 0.75, 0.933, 0.25, 0.9619, 0.6913, 0.9619, 0.6913, 0.933, 0.25, 0.9619, 0.3087, 553.0, 62.99, 501.5, 62.99, 501.5, 4.738e-30, 553.0, 4.738e-30, -0.933, 0.25, -0.9619, 0.6913, -0.9619, 0.3087, -0.933, 0.25, -0.933, 0.75, -0.9619, 0.6913, -0.9619, 0.3087, -0.9619, 0.6913, -0.983, 0.6294, 272.0, 62.99, 220.5, 62.99, 220.5, 3.3e-30, 272.0, 3.3e-30, 0.9619, 0.6913, 0.9619, 0.3087, 0.983, 0.6294, 0.983, 0.6294, 0.9619, 0.3087, 0.983, 0.3706, 525.1, 62.99, 473.6, 62.99, 473.6, 4.996e-30, 525.1, 4.996e-30, -0.9619, 0.3087, -0.983, 0.6294, -0.983, 0.3706, -0.983, 0.3706, -0.983, 0.6294, -0.9957, 0.5653, 335.1, 62.99, 283.6, 62.99, 283.6, 4.034e-30, 335.1, 4.034e-30, 0.983, 0.6294, 0.983, 0.3706, 0.9957, 0.5653, 0.9957, 0.5653, 0.983, 0.3706, 0.9957, 0.4347, 488.7, 62.99, 437.2, 62.99, 437.2, 5.065e-30, 488.7, 5.065e-30, -0.983, 0.3706, -0.9957, 0.5653, -0.9957, 0.4347, -0.9957, 0.4347, -0.9957, 0.5653, -1.0, 0.5, 392.9, 62.99, 341.4, 62.99, 341.4, 4.583e-30, 392.9, 4.583e-30, 0.9957, 0.5653, 0.9957, 0.4347, 1.0, 0.5, 444.4, 62.99, 392.9, 62.99, 392.9, 4.929e-30, 444.4, 4.929e-30, -10.67, 62.99, -62.16, 62.99, -62.16, -7.656e-31, -10.67, -7.656e-31, 219.8, 62.99, 197.4, 62.99, 197.4, 0.0, 219.8, 0.0, 365.9, 62.99, 343.5, 62.99, 343.5, 0.0, 365.9, 0.0, 417.0, 62.99, 394.6, 62.99, 394.6, 0.0, 417.0, 0.0, 359.4, 62.99, 337.0, 62.99, 337.0, 0.0, 359.4, 0.0, 208.4, 62.99, 186.0, 62.99, 186.0, 0.0, 208.4, 0.0])
me_mesh1_pcbgroup_model.materials.append(mat_sparkfun_lilypad_tricolor_led_bottom_board)
me_mesh1_pcbgroup_model.materials.append(mat_sparkfun_lilypad_tricolor_led_top_board)
me_mesh1_pcbgroup_model.materials.append(mat_mat_board)
me_mesh1_pcbgroup_model.materials.append(mat_element)
me_mesh1_pcbgroup_model.use_remesh_preserve_volume = False
me_mesh1_pcbgroup_model.use_remesh_preserve_attributes = False
me_mesh1_pcbgroup_model.use_mirror_vertex_groups = False
me_mesh1_pcbgroup_model.update()
me_mesh3_g_0402_res1_model = bpy.data.meshes.new('Mesh3 G_0402_RES1 Model')
me_mesh3_g_0402_res1_model.from_pydata([(-4.015, 1.25, 2.651), (-4.188, 1.25, 2.751), (-4.188, 0.8, 2.751), (-4.015, 0.8, 2.651), (-4.015, 0.85, 2.651), (-4.145, 0.85, 2.726), (-4.145, 1.2, 2.726), (-4.015, 1.2, 2.651), (-4.305, 1.25, 2.149), (-4.478, 1.25, 2.249), (-3.495, 1.25, 2.351), (-3.785, 1.25, 1.849), (-3.495, 0.8, 2.351), (-3.495, 0.85, 2.351), (-3.365, 0.85, 2.276), (-3.365, 1.2, 2.276), (-3.495, 1.2, 2.351), (-4.305, 0.8, 2.149), (-3.785, 0.8, 1.849), (-3.785, 1.2, 1.849), (-3.655, 1.2, 1.774), (-3.655, 0.85, 1.774), (-3.785, 0.85, 1.849), (-4.305, 0.85, 2.149), (-4.435, 0.85, 2.224), (-4.435, 1.2, 2.224), (-4.305, 1.2, 2.149), (-3.612, 1.25, 1.749), (-3.612, 0.8, 1.749), (-3.322, 1.25, 2.251), (-3.322, 0.8, 2.251), (-4.478, 0.8, 2.249)], [], [(0, 8, 9, 1), (0, 10, 11, 8), (17, 18, 12, 3), (27, 11, 10, 29), (30, 12, 18, 28), (28, 27, 29, 30), (31, 17, 3, 2), (31, 2, 1, 9), (25, 24, 23, 17, 31, 9, 8, 26), (1, 2, 3, 4, 5, 6, 7, 0), (27, 28, 18, 22, 21, 20, 19, 11), (12, 30, 29, 10, 16, 15, 14, 13), (7, 6, 5, 4, 3, 12, 13, 14, 15, 16, 10, 0), (25, 26, 8, 11, 19, 20, 21, 22, 18, 17, 23, 24)])
me_mesh3_g_0402_res1_model.polygons.foreach_set('material_index', [1, 3, 3, 1, 1, 1, 1, 1, 1, 1, 1, 1, 2, 0])
_uv = me_mesh3_g_0402_res1_model.uv_layers.new(name='UVMap')
_uv.uv.foreach_set('vector', [-11.81, -11.42, -11.81, 11.42, -19.68, 11.42, -19.68, -11.42, -11.81, -11.42, 11.81, -11.42, 11.81, 11.42, -11.81, 11.42, 11.81, 11.42, -11.81, 11.42, -11.81, -11.42, 11.81, -11.42, 19.68, 11.42, 11.81, 11.42, 11.81, -11.42, 19.68, -11.42, -19.68, -11.42, -11.81, -11.42, -11.81, 11.42, -19.68, 11.42, 11.42, 0.0, 11.42, 17.72, -11.42, 17.72, -11.42, 0.0, 19.68, 11.42, 11.81, 11.42, 11.81, -11.42, 19.68, -11.42, -11.42, 0.0, 11.42, 0.0, 11.42, 17.72, -11.42, 17.72, 17.72, 15.75, 17.72, 1.969, 11.81, 1.969, 11.81, 0.0, 19.68, 0.0, 19.68, 17.72, 11.81, 17.72, 11.81, 15.75, -19.68, 17.72, -19.68, 0.0, -11.81, 0.0, -11.81, 1.969, -17.72, 1.969, -17.72, 15.75, -11.81, 15.75, -11.81, 17.72, -19.68, 17.72, -19.68, 0.0, -11.81, 0.0, -11.81, 1.969, -17.72, 1.969, -17.72, 15.75, -11.81, 15.75, -11.81, 17.72, 11.81, 0.0, 19.68, 0.0, 19.68, 17.72, 11.81, 17.72, 11.81, 15.75, 17.72, 15.75, 17.72, 1.969, 11.81, 1.969, -11.81, 15.75, -17.72, 15.75, -17.72, 1.969, -11.81, 1.969, -11.81, 0.0, 11.81, 0.0, 11.81, 1.969, 17.72, 1.969, 17.72, 15.75, 11.81, 15.75, 11.81, 17.72, -11.81, 17.72, 17.72, 15.75, 11.81, 15.75, 11.81, 17.72, -11.81, 17.72, -11.81, 15.75, -17.72, 15.75, -17.72, 1.969, -11.81, 1.969, -11.81, -1.159e-30, 11.81, -1.159e-30, 11.81, 1.969, 17.72, 1.969])
me_mesh3_g_0402_res1_model.materials.append(mat_frontcolor)
me_mesh3_g_0402_res1_model.materials.append(mat_m_0131_silver)
me_mesh3_g_0402_res1_model.materials.append(mat_m_0128_white)
me_mesh3_g_0402_res1_model.materials.append(mat_m_0136_charcoal)
me_mesh3_g_0402_res1_model.use_remesh_preserve_volume = False
me_mesh3_g_0402_res1_model.use_remesh_preserve_attributes = False
me_mesh3_g_0402_res1_model.use_mirror_vertex_groups = False
me_mesh3_g_0402_res1_model.update()
me_mesh2_led_tricolor_smd1_model = bpy.data.meshes.new('Mesh2 LED_TRICOLOR_SMD1 Model')
me_mesh2_led_tricolor_smd1_model.from_pydata([(1.6, 1.4, -1.3), (1.05, 1.4, -1.3), (1.05, 1.4, -1.0), (1.6, 1.4, -1.0), (1.6, 0.8, -1.3), (1.05, 0.8, -1.3), (-1.05, 0.8, -1.3), (-1.05, 0.8, -1.0), (-0.35, 0.8, -1.0), (-0.35, 0.8, -1.3), (0.35, 0.8, -1.3), (0.35, 0.8, -1.0), (1.05, 0.8, -1.0), (1.6, 0.8, 1.3), (1.05, 0.8, 1.3), (1.05, 0.8, 1.0), (0.35, 0.8, 1.0), (0.35, 0.8, 1.3), (-0.3511, 0.8, 1.3), (-0.3511, 0.8, 1.0), (-1.05, 0.8, 1.0), (-1.05, 0.8, 1.3), (-1.6, 0.8, 1.3), (-1.6, 0.8, -1.3), (-1.05, 1.4, -1.3), (-0.35, 1.4, -1.3), (-1.05, 1.4, -1.0), (-0.35, 1.4, -1.0), (-1.6, 1.4, -1.0), (-1.6, 1.4, -1.3), (-1.6, 1.9, -1.0), (1.6, 1.9, -1.0), (0.35, 1.4, -1.0), (-1.6, 1.9, 1.0), (1.6, 1.9, 1.0), (-1.6, 1.4, 1.0), (-1.05, 1.4, 1.0), (-0.3511, 1.4, 1.0), (0.35, 1.4, 1.0), (1.05, 1.4, 1.0), (1.6, 1.4, 1.0), (-1.6, 1.4, 1.3), (-1.05, 1.4, 1.3), (-0.3511, 1.4, 1.3), (-0.3511, 1.1, 1.3), (0.35, 1.4, 1.3), (1.05, 1.4, 1.3), (1.6, 1.4, 1.3), (0.35, 1.4, -1.3)], [], [(0, 1, 2, 3), (1, 0, 4, 5), (8, 7, 6, 9), (24, 25, 9, 6), (25, 24, 26, 27), (28, 26, 24, 29), (33, 34, 31, 30), (41, 42, 36, 35), (22, 21, 42, 41), (42, 43, 37, 36), (43, 45, 38, 37), (46, 45, 17, 14), (45, 46, 39, 38), (40, 39, 46, 47), (46, 14, 13, 47), (14, 17, 16, 15), (18, 21, 20, 19), (24, 6, 23, 29), (1, 48, 32, 2), (48, 1, 5, 10), (12, 11, 10, 5), (48, 10, 9, 25), (48, 25, 27, 32), (41, 35, 33, 30, 28, 29, 23, 22), (40, 47, 13, 4, 0, 3, 31, 34), (27, 26, 28, 30, 31, 3, 2, 32), (13, 14, 15, 16, 17, 18, 19, 20, 21, 22, 23, 6, 7, 8, 9, 10, 11, 12, 5, 4), (18, 44, 43, 42, 21), (17, 45, 43, 44, 18), (40, 34, 33, 35, 36, 37, 38, 39)])
me_mesh2_led_tricolor_smd1_model.polygons.foreach_set('material_index', [0, 0, 1, 1, 1, 0, 0, 0, 0, 1, 0, 1, 1, 0, 0, 1, 1, 0, 1, 1, 1, 0, 0, 0, 0, 0, 0, 1, 0, 0])
_uv = me_mesh2_led_tricolor_smd1_model.uv_layers.new(name='UVMap')
_uv.uv.foreach_set('vector', [-62.99, -51.18, -41.34, -51.18, -41.34, -39.37, -62.99, -39.37, -41.34, 23.62, -62.99, 23.62, -62.99, -2.842e-14, -41.34, -5.373e-14, -13.78, -39.37, -41.34, -39.37, -41.34, -51.18, -13.78, -51.18, 41.34, 23.62, 13.78, 23.62, 13.78, -2.331e-15, 41.34, 7.241e-15, 13.78, -51.18, 41.34, -51.18, 41.34, -39.37, 13.78, -39.37, 62.99, -39.37, 41.34, -39.37, 41.34, -51.18, 62.99, -51.18, 62.99, 39.37, -62.99, 39.37, -62.99, -39.37, 62.99, -39.37, 62.99, 51.18, 41.34, 51.18, 41.34, 39.37, 62.99, 39.37, -62.99, 1.421e-14, -41.34, 7.245e-15, -41.34, 23.62, -62.99, 23.62, 41.34, 51.18, 13.82, 51.18, 13.82, 39.37, 41.34, 39.37, 13.82, 51.18, -13.78, 51.18, -13.78, 39.37, 13.82, 39.37, 41.34, 23.62, 13.78, 23.62, 13.78, -1.193e-14, 41.34, -2.143e-14, -13.78, 51.18, -41.34, 51.18, -41.34, 39.37, -13.78, 39.37, -62.99, 39.37, -41.34, 39.37, -41.34, 51.18, -62.99, 51.18, 41.34, 23.62, 41.34, -2.143e-14, 62.99, -2.842e-14, 62.99, 23.62, 41.34, 51.18, 13.78, 51.18, 13.78, 39.37, 41.34, 39.37, -13.82, 51.18, -41.34, 51.18, -41.34, 39.37, -13.82, 39.37, 41.34, 23.62, 41.34, 7.241e-15, 62.99, 1.421e-14, 62.99, 23.62, -41.34, -51.18, -13.78, -51.18, -13.78, -39.37, -41.34, -39.37, -13.78, 23.62, -41.34, 23.62, -41.34, -5.373e-14, -13.78, -2.265e-14, 41.34, -39.37, 13.78, -39.37, 13.78, -51.18, 41.34, -51.18, -13.78, 23.62, -13.78, -2.265e-14, 13.78, -2.331e-15, 13.78, 23.62, -13.78, -51.18, 13.78, -51.18, 13.78, -39.37, -13.78, -39.37, 51.18, 23.62, 39.37, 23.62, 39.37, 43.31, -39.37, 43.31, -39.37, 23.62, -51.18, 23.62, -51.18, -1.539e-13, 51.18, -3.841e-14, -39.37, 23.62, -51.18, 23.62, -51.18, 6.855e-14, 51.18, -4.691e-14, 51.18, 23.62, 39.37, 23.62, 39.37, 43.31, -39.37, 43.31, 13.78, 23.62, 41.34, 23.62, 62.99, 23.62, 62.99, 43.31, -62.99, 43.31, -62.99, 23.62, -41.34, 23.62, -13.78, 23.62, 62.99, 51.18, 41.34, 51.18, 41.34, 39.37, 13.78, 39.37, 13.78, 51.18, -13.82, 51.18, -13.82, 39.37, -41.34, 39.37, -41.34, 51.18, -62.99, 51.18, -62.99, -51.18, -41.34, -51.18, -41.34, -39.37, -13.78, -39.37, -13.78, -51.18, 13.78, -51.18, 13.78, -39.37, 41.34, -39.37, 41.34, -51.18, 62.99, -51.18, -13.82, -2.298e-15, -13.82, 11.81, -13.82, 23.62, -41.34, 23.62, -41.34, 7.245e-15, 13.78, -1.193e-14, 13.78, 23.62, -13.82, 23.62, -13.82, 11.81, -13.82, -2.298e-15, 62.99, 23.62, 62.99, 43.31, -62.99, 43.31, -62.99, 23.62, -41.34, 23.62, -13.82, 23.62, 13.78, 23.62, 41.34, 23.62])
me_mesh2_led_tricolor_smd1_model.materials.append(mat_frontcolor)
me_mesh2_led_tricolor_smd1_model.materials.append(mat_m_0131_silver)
me_mesh2_led_tricolor_smd1_model.use_remesh_preserve_volume = False
me_mesh2_led_tricolor_smd1_model.use_remesh_preserve_attributes = False
me_mesh2_led_tricolor_smd1_model.use_mirror_vertex_groups = False
me_mesh2_led_tricolor_smd1_model.update()
me_mesh4_g_0402_res2_model = bpy.data.meshes.new('Mesh4 G_0402_RES2 Model')
me_mesh4_g_0402_res2_model.from_pydata([(0.29, 1.25, 5.0), (0.29, 0.8, 5.0), (-0.29, 1.25, 5.0), (-0.29, 1.25, 4.0), (-0.29, 0.8, 4.0), (0.29, 1.25, 4.0), (0.29, 0.8, 4.0), (-0.29, 0.8, 5.0)], [], [(3, 2, 0, 5), (7, 4, 6, 1), (1, 6, 5, 0), (4, 3, 5, 6), (7, 1, 0, 2), (3, 4, 7, 2)])
me_mesh4_g_0402_res2_model.polygons.foreach_set('material_index', [1, 1, 2, 1, 1, 0])
_uv = me_mesh4_g_0402_res2_model.uv_layers.new(name='UVMap')
_uv.uv.foreach_set('vector', [19.68, 11.42, -19.68, 11.42, -19.68, -11.42, 19.68, -11.42, 19.68, 11.42, -19.68, 11.42, -19.68, -11.42, 19.68, -11.42, -19.68, 0.0, 19.68, 0.0, 19.68, 17.72, -19.68, 17.72, 11.42, 0.0, 11.42, 17.72, -11.42, 17.72, -11.42, 0.0, -11.42, 0.0, 11.42, 0.0, 11.42, 17.72, -11.42, 17.72, -19.68, 17.72, -19.68, 0.0, 19.68, 0.0, 19.68, 17.72])
me_mesh4_g_0402_res2_model.materials.append(mat_frontcolor)
me_mesh4_g_0402_res2_model.materials.append(mat_m_0131_silver)
me_mesh4_g_0402_res2_model.materials.append(mat_m_0128_white)
me_mesh4_g_0402_res2_model.materials.append(mat_m_0136_charcoal)
me_mesh4_g_0402_res2_model.use_remesh_preserve_volume = False
me_mesh4_g_0402_res2_model.use_remesh_preserve_attributes = False
me_mesh4_g_0402_res2_model.use_mirror_vertex_groups = False
me_mesh4_g_0402_res2_model.update()

# ---- objects
ob_mesh5_g_0402_res3_model = bpy.data.objects.new('Mesh5 G_0402_RES3 Model', me_mesh5_g_0402_res3_model)
ob_mesh1_pcbgroup_model = bpy.data.objects.new('Mesh1 pcbgroup Model', me_mesh1_pcbgroup_model)
ob_mesh3_g_0402_res1_model = bpy.data.objects.new('Mesh3 G_0402_RES1 Model', me_mesh3_g_0402_res1_model)
ob_mesh2_led_tricolor_smd1_model = bpy.data.objects.new('Mesh2 LED_TRICOLOR_SMD1 Model', me_mesh2_led_tricolor_smd1_model)
ob_mesh4_g_0402_res2_model = bpy.data.objects.new('Mesh4 G_0402_RES2 Model', me_mesh4_g_0402_res2_model)
ob_camera = bpy.data.objects.new('Camera', cam_camera)

# ---- transforms, parenting, visibility, modifiers, constraints
ob_mesh5_g_0402_res3_model.location = (0.0, 0.0, 0.0)
ob_mesh5_g_0402_res3_model.rotation_euler = (1.571, -0.0, 0.0)
ob_mesh5_g_0402_res3_model.lineart.crease_threshold = 0.0
ob_mesh1_pcbgroup_model.location = (0.0, 0.0, 0.0)
ob_mesh1_pcbgroup_model.rotation_euler = (1.571, -0.0, 0.0)
ob_mesh1_pcbgroup_model.lineart.crease_threshold = 0.0
ob_mesh3_g_0402_res1_model.location = (0.0, 0.0, 0.0)
ob_mesh3_g_0402_res1_model.rotation_euler = (1.571, -0.0, 0.0)
ob_mesh3_g_0402_res1_model.lineart.crease_threshold = 0.0
ob_mesh2_led_tricolor_smd1_model.location = (0.0, 0.0, 0.0)
ob_mesh2_led_tricolor_smd1_model.rotation_euler = (1.571, -0.0, 0.0)
ob_mesh2_led_tricolor_smd1_model.lineart.crease_threshold = 0.0
ob_mesh4_g_0402_res2_model.location = (0.0, 0.0, 0.0)
ob_mesh4_g_0402_res2_model.rotation_euler = (1.571, -0.0, 0.0)
ob_mesh4_g_0402_res2_model.lineart.crease_threshold = 0.0
ob_camera.location = (7.481, -6.508, 5.344)
ob_camera.rotation_euler = (1.109, 0.01082, 0.8149)
ob_camera.lock_rotations_4d = False
ob_camera.empty_display_type = 'ARROWS'
ob_camera.color = (0.0, 0.0, 0.0, 0.0)
ob_camera.display_type = 'WIRE'
ob_camera.lineart.crease_threshold = 0.0

# ---- collection membership
col_collection_1.objects.link(ob_mesh5_g_0402_res3_model)
col_collection_1.objects.link(ob_mesh1_pcbgroup_model)
col_collection_1.objects.link(ob_mesh3_g_0402_res1_model)
col_collection_1.objects.link(ob_mesh2_led_tricolor_smd1_model)
col_collection_1.objects.link(ob_mesh4_g_0402_res2_model)
col_collection_1.objects.link(ob_camera)

# ---- scene / render settings (as saved in the file)
scene.camera = ob_camera
scene.frame_start = 1; scene.frame_end = 250; scene.frame_set(1)
scene.render.engine = 'BLENDER_EEVEE_NEXT'
scene.render.resolution_percentage = 50
scene.render.dither_intensity = 0.0
scene.cycles.use_denoising = False
scene.cycles.samples = 10
scene.cycles.sampling_pattern = 'TABULATED_SOBOL'
scene.cycles.light_sampling_threshold = 0.0
scene.cycles.use_adaptive_sampling = False
scene.cycles.use_light_tree = False
scene.cycles.blur_glossy = 0.0
scene.cycles.pixel_filter_type = 'GAUSSIAN'
scene.cycles.sample_clamp_indirect = 0.0
scene.view_settings.view_transform = 'Raw'
bpy.context.view_layer.update()

# ---- added for rendering (the .blend has no usable light): sun
light_auto_sun = bpy.data.lights.new('AutoSun', 'SUN')
light_auto_sun.energy = 3.0
light_auto_sun.angle = 0.0523599
ob_auto_sun = bpy.data.objects.new('AutoSun', light_auto_sun)
scene.collection.objects.link(ob_auto_sun)
ob_auto_sun.rotation_euler = (0.872665, 0.174533, 0.523599)
bpy.context.view_layer.update()
